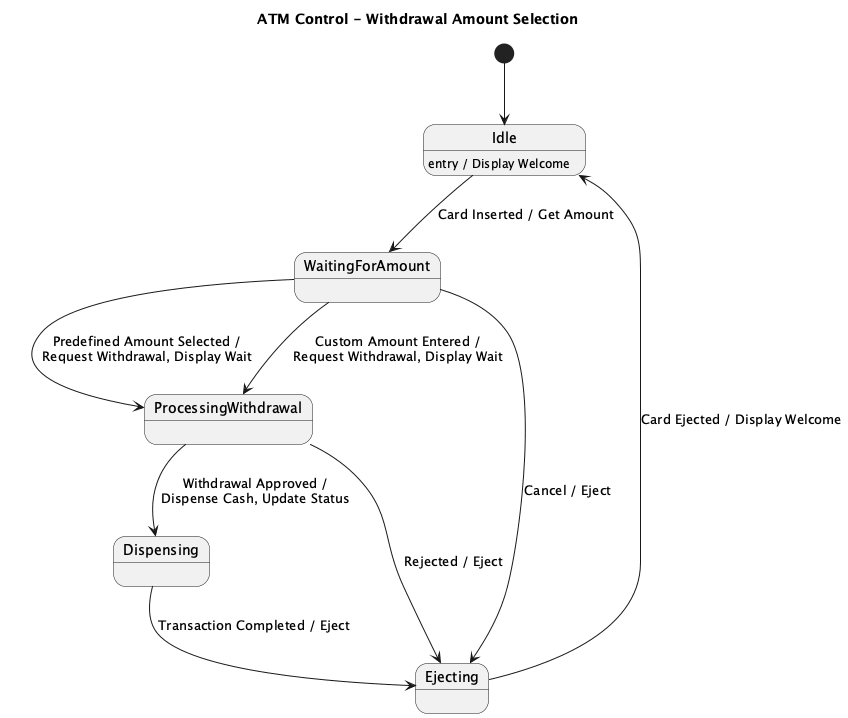

The diagram above was rendered by PlantUML. Its source (embedded in the PNG):
@startuml
title ATM Control - Withdrawal Amount Selection

[*] --> Idle

state Idle
state WaitingForAmount
state ProcessingWithdrawal
state Dispensing
state Ejecting

Idle : entry / Display Welcome

Idle --> WaitingForAmount : Card Inserted / Get Amount


WaitingForAmount --> ProcessingWithdrawal : Predefined Amount Selected /\nRequest Withdrawal, Display Wait
WaitingForAmount --> ProcessingWithdrawal : Custom Amount Entered /\nRequest Withdrawal, Display Wait
WaitingForAmount --> Ejecting : Cancel / Eject

ProcessingWithdrawal --> Dispensing : Withdrawal Approved /\nDispense Cash, Update Status
ProcessingWithdrawal --> Ejecting : Rejected / Eject

Dispensing --> Ejecting : Transaction Completed / Eject

Ejecting --> Idle : Card Ejected / Display Welcome
@enduml